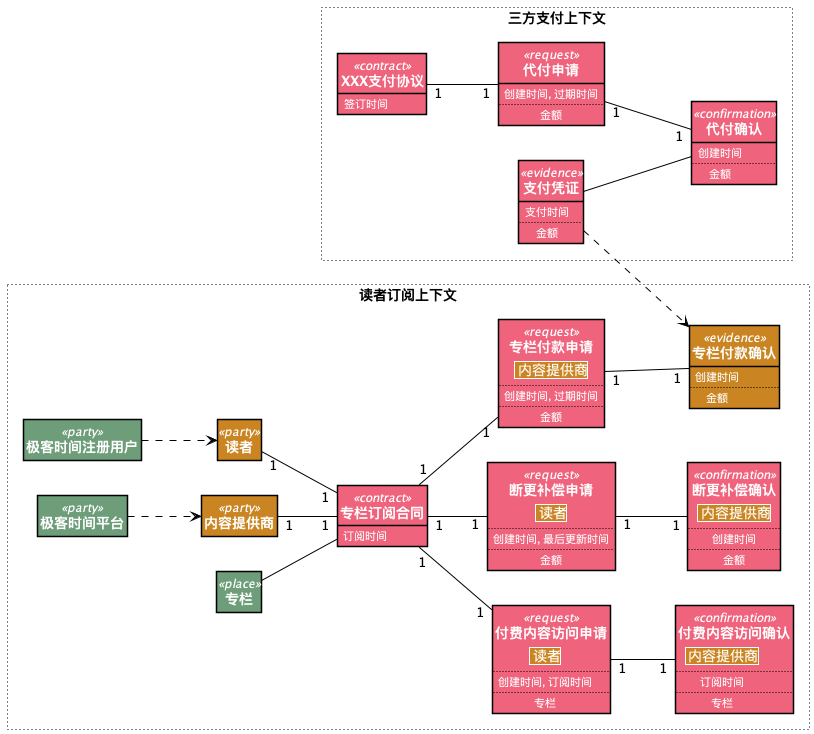

The diagram above was rendered by PlantUML. Its source (embedded in the PNG):
@startuml
skinparam class {
   BorderColor black
   FontColor White
   AttributeFontColor White
   StereotypeFontColor White
}
left to right direction
skinparam defaultTextAlignment center
skinparam style strictuml
hide empty members
        rectangle "<size:14><b>读者订阅上下文" as 读者订阅上下文   #line.dotted {

class "<size:14><b>专栏订阅合同" as 专栏订阅合同 <<contract>> #F0637C {
订阅时间

}


class "<size:14><b>专栏付款申请" as 专栏付款申请 <<request>> #F0637C {
||<#CA8522> <size:14>内容提供商</size>|
..
创建时间, 过期时间
..
金额
}


class "<size:14><b>专栏付款确认" as 专栏付款确认 <<evidence>> #CA8522 {
创建时间
..
金额
}


专栏付款申请 "1" -[#000000]- "1" 专栏付款确认



class "<size:14><b>付费内容访问申请" as 付费内容访问申请 <<request>> #F0637C {
||<#CA8522> <size:14>读者</size>|
..
创建时间, 订阅时间
..
专栏
}


class "<size:14><b>付费内容访问确认" as 付费内容访问确认 <<confirmation>> #F0637C {
||<#CA8522> <size:14>内容提供商</size>|
..
订阅时间
..
专栏
}


付费内容访问申请 "1" -[#000000]- "1" 付费内容访问确认



class "<size:14><b>断更补偿申请" as 断更补偿申请 <<request>> #F0637C {
||<#CA8522> <size:14>读者</size>|
..
创建时间, 最后更新时间
..
金额
}


class "<size:14><b>断更补偿确认" as 断更补偿确认 <<confirmation>> #F0637C {
||<#CA8522> <size:14>内容提供商</size>|
..
创建时间
..
金额
}


断更补偿申请 "1" -[#000000]- "1" 断更补偿确认


专栏订阅合同 "1" -[#000000]- "1" 专栏付款申请
专栏订阅合同 "1" -[#000000]- "1" 付费内容访问申请
专栏订阅合同 "1" -[#000000]- "1" 断更补偿申请



class "<size:14><b>读者" as 读者 <<party>> #CA8522
读者 "1" -[#000000]- "1" 专栏订阅合同


class "<size:14><b>内容提供商" as 内容提供商 <<party>> #CA8522
内容提供商 "1" -[#000000]- "1" 专栏订阅合同


class "<size:14><b>极客时间注册用户" as 极客时间注册用户 <<party>> #6D9D79
极客时间注册用户 .[#000000].> 读者


class "<size:14><b>极客时间平台" as 极客时间平台 <<party>> #6D9D79
极客时间平台 .[#000000].> 内容提供商


class "<size:14><b>专栏" as 专栏 <<place>> #6D9D79
专栏 -[#000000]- 专栏订阅合同


}

rectangle "<size:14><b>三方支付上下文" as 三方支付上下文   #line.dotted {

class "<size:14><b>XXX支付协议" as XXX支付协议 <<contract>> #F0637C {
签订时间

}


class "<size:14><b>代付申请" as 代付申请 <<request>> #F0637C {
创建时间, 过期时间
..
金额
}


class "<size:14><b>代付确认" as 代付确认 <<confirmation>> #F0637C {
创建时间
..
金额
}

class "<size:14><b>支付凭证" as 支付凭证 <<evidence>> #F0637C {
支付时间
..
金额
}

支付凭证 .[#000000].> 专栏付款确认


支付凭证 -[#000000]- 代付确认



代付申请 "1" -[#000000]- "1" 代付确认


XXX支付协议 "1" -[#000000]- "1" 代付申请



}


@enduml